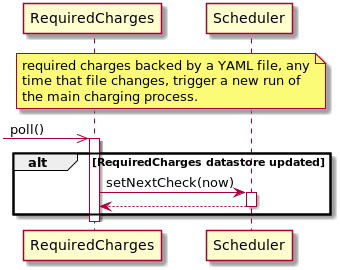

The diagram above was rendered by PlantUML. Its source (embedded in the PNG):
@startuml
note over RequiredCharges, Scheduler: required charges backed by a YAML file, any\ntime that file changes, trigger a new run of\nthe main charging process.

[->> RequiredCharges: poll()
activate RequiredCharges

alt RequiredCharges datastore updated
    RequiredCharges -> Scheduler: setNextCheck(now)
    activate Scheduler
    RequiredCharges <-- Scheduler
    deactivate Scheduler
end

deactivate RequiredCharges
@enduml